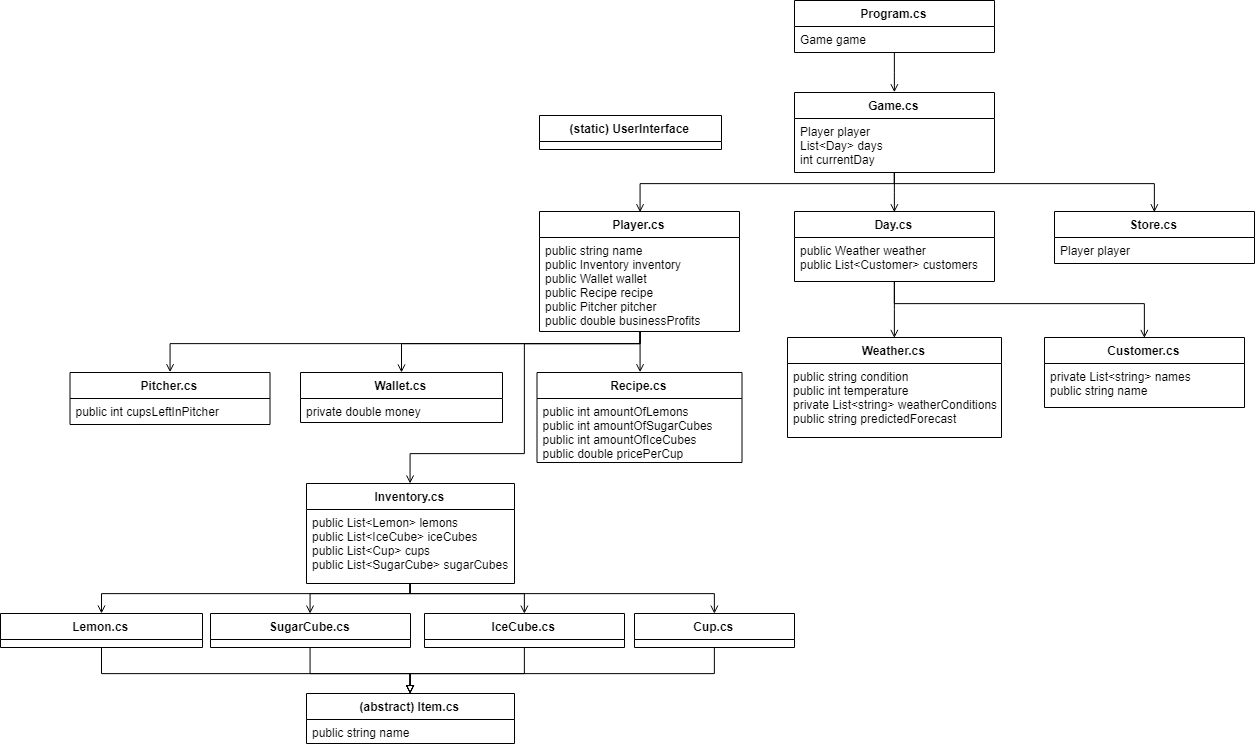

The diagram above was exported from draw.io. Its source (the exported page's mxGraphModel, read from the mxfile embedded in the PNG):
<mxGraphModel dx="2293" dy="827" grid="1" gridSize="10" guides="1" tooltips="1" connect="1" arrows="1" fold="1" page="1" pageScale="1" pageWidth="850" pageHeight="1100" background="#ffffff" math="0" shadow="0">
  <root>
    <mxCell id="0" />
    <mxCell id="1" parent="0" />
    <mxCell id="XN-5PXQ91AgrwxjzMPeG-18" style="edgeStyle=orthogonalEdgeStyle;rounded=0;orthogonalLoop=1;jettySize=auto;html=1;entryX=0.5;entryY=0;entryDx=0;entryDy=0;endArrow=open;endFill=0;" edge="1" parent="1" source="8p8fmn5_4PhFlhrzoAUZ-7" target="8p8fmn5_4PhFlhrzoAUZ-15">
      <mxGeometry relative="1" as="geometry" />
    </mxCell>
    <mxCell id="8p8fmn5_4PhFlhrzoAUZ-7" value="Program.cs" style="swimlane;fontStyle=1;align=center;verticalAlign=top;childLayout=stackLayout;horizontal=1;startSize=26;horizontalStack=0;resizeParent=1;resizeParentMax=0;resizeLast=0;collapsible=1;marginBottom=0;" parent="1" vertex="1">
      <mxGeometry x="330" y="37" width="200" height="52" as="geometry" />
    </mxCell>
    <mxCell id="8p8fmn5_4PhFlhrzoAUZ-8" value="Game game" style="text;strokeColor=none;fillColor=none;align=left;verticalAlign=top;spacingLeft=4;spacingRight=4;overflow=hidden;rotatable=0;points=[[0,0.5],[1,0.5]];portConstraint=eastwest;" parent="8p8fmn5_4PhFlhrzoAUZ-7" vertex="1">
      <mxGeometry y="26" width="200" height="26" as="geometry" />
    </mxCell>
    <mxCell id="XN-5PXQ91AgrwxjzMPeG-19" style="edgeStyle=orthogonalEdgeStyle;rounded=0;orthogonalLoop=1;jettySize=auto;html=1;entryX=0.5;entryY=0;entryDx=0;entryDy=0;endArrow=open;endFill=0;" edge="1" parent="1" source="8p8fmn5_4PhFlhrzoAUZ-15" target="dgqKaFg6HKd0fvsDpfMX-5">
      <mxGeometry relative="1" as="geometry" />
    </mxCell>
    <mxCell id="XN-5PXQ91AgrwxjzMPeG-20" style="edgeStyle=orthogonalEdgeStyle;rounded=0;orthogonalLoop=1;jettySize=auto;html=1;entryX=0.5;entryY=0;entryDx=0;entryDy=0;endArrow=open;endFill=0;" edge="1" parent="1" source="8p8fmn5_4PhFlhrzoAUZ-15" target="dgqKaFg6HKd0fvsDpfMX-1">
      <mxGeometry relative="1" as="geometry">
        <Array as="points">
          <mxPoint x="430" y="220" />
          <mxPoint x="176" y="220" />
        </Array>
      </mxGeometry>
    </mxCell>
    <mxCell id="XN-5PXQ91AgrwxjzMPeG-21" style="edgeStyle=orthogonalEdgeStyle;rounded=0;orthogonalLoop=1;jettySize=auto;html=1;entryX=0.5;entryY=0;entryDx=0;entryDy=0;endArrow=open;endFill=0;" edge="1" parent="1" source="8p8fmn5_4PhFlhrzoAUZ-15" target="dgqKaFg6HKd0fvsDpfMX-16">
      <mxGeometry relative="1" as="geometry">
        <Array as="points">
          <mxPoint x="430" y="220" />
          <mxPoint x="690" y="220" />
        </Array>
      </mxGeometry>
    </mxCell>
    <mxCell id="8p8fmn5_4PhFlhrzoAUZ-15" value="Game.cs" style="swimlane;fontStyle=1;align=center;verticalAlign=top;childLayout=stackLayout;horizontal=1;startSize=26;horizontalStack=0;resizeParent=1;resizeParentMax=0;resizeLast=0;collapsible=1;marginBottom=0;" parent="1" vertex="1">
      <mxGeometry x="330" y="129" width="200" height="80" as="geometry" />
    </mxCell>
    <mxCell id="8p8fmn5_4PhFlhrzoAUZ-16" value="Player player&#10;List&lt;Day&gt; days&#10;int currentDay" style="text;strokeColor=none;fillColor=none;align=left;verticalAlign=top;spacingLeft=4;spacingRight=4;overflow=hidden;rotatable=0;points=[[0,0.5],[1,0.5]];portConstraint=eastwest;" parent="8p8fmn5_4PhFlhrzoAUZ-15" vertex="1">
      <mxGeometry y="26" width="200" height="54" as="geometry" />
    </mxCell>
    <mxCell id="8p8fmn5_4PhFlhrzoAUZ-20" value="(static) UserInterface" style="swimlane;fontStyle=1;align=center;verticalAlign=top;childLayout=stackLayout;horizontal=1;startSize=26;horizontalStack=0;resizeParent=1;resizeParentMax=0;resizeLast=0;collapsible=1;marginBottom=0;" parent="1" vertex="1">
      <mxGeometry x="75" y="152" width="182" height="34" as="geometry" />
    </mxCell>
    <mxCell id="XN-5PXQ91AgrwxjzMPeG-22" style="edgeStyle=orthogonalEdgeStyle;rounded=0;orthogonalLoop=1;jettySize=auto;html=1;entryX=0.5;entryY=0;entryDx=0;entryDy=0;endArrow=open;endFill=0;" edge="1" parent="1" source="dgqKaFg6HKd0fvsDpfMX-1" target="QuVaE-0BSoR7tpnU4nRY-6">
      <mxGeometry relative="1" as="geometry">
        <Array as="points">
          <mxPoint x="176" y="380" />
          <mxPoint x="-294" y="380" />
        </Array>
      </mxGeometry>
    </mxCell>
    <mxCell id="XN-5PXQ91AgrwxjzMPeG-23" style="edgeStyle=orthogonalEdgeStyle;rounded=0;orthogonalLoop=1;jettySize=auto;html=1;endArrow=open;endFill=0;" edge="1" parent="1" source="dgqKaFg6HKd0fvsDpfMX-1" target="dgqKaFg6HKd0fvsDpfMX-22">
      <mxGeometry relative="1" as="geometry">
        <Array as="points">
          <mxPoint x="176" y="380" />
          <mxPoint x="-63" y="380" />
        </Array>
      </mxGeometry>
    </mxCell>
    <mxCell id="XN-5PXQ91AgrwxjzMPeG-24" style="edgeStyle=orthogonalEdgeStyle;rounded=0;orthogonalLoop=1;jettySize=auto;html=1;entryX=0.5;entryY=0;entryDx=0;entryDy=0;endArrow=open;endFill=0;" edge="1" parent="1" source="dgqKaFg6HKd0fvsDpfMX-1" target="QuVaE-0BSoR7tpnU4nRY-1">
      <mxGeometry relative="1" as="geometry">
        <Array as="points">
          <mxPoint x="175" y="409" />
          <mxPoint x="175" y="409" />
        </Array>
      </mxGeometry>
    </mxCell>
    <mxCell id="XN-5PXQ91AgrwxjzMPeG-26" style="edgeStyle=orthogonalEdgeStyle;rounded=0;orthogonalLoop=1;jettySize=auto;html=1;endArrow=open;endFill=0;" edge="1" parent="1" source="dgqKaFg6HKd0fvsDpfMX-1" target="0kBoPJpM3YiYq68xosPJ-1">
      <mxGeometry relative="1" as="geometry">
        <Array as="points">
          <mxPoint x="175" y="380" />
          <mxPoint x="60" y="380" />
          <mxPoint x="60" y="490" />
          <mxPoint x="-54" y="490" />
        </Array>
      </mxGeometry>
    </mxCell>
    <mxCell id="dgqKaFg6HKd0fvsDpfMX-1" value="Player.cs" style="swimlane;fontStyle=1;align=center;verticalAlign=top;childLayout=stackLayout;horizontal=1;startSize=26;horizontalStack=0;resizeParent=1;resizeParentMax=0;resizeLast=0;collapsible=1;marginBottom=0;" parent="1" vertex="1">
      <mxGeometry x="75" y="248" width="200" height="120" as="geometry" />
    </mxCell>
    <mxCell id="dgqKaFg6HKd0fvsDpfMX-2" value="public string name&#10;public Inventory inventory&#10;public Wallet wallet&#10;public Recipe recipe&#10;public Pitcher pitcher&#10;public double businessProfits&#10;" style="text;strokeColor=none;fillColor=none;align=left;verticalAlign=top;spacingLeft=4;spacingRight=4;overflow=hidden;rotatable=0;points=[[0,0.5],[1,0.5]];portConstraint=eastwest;" parent="dgqKaFg6HKd0fvsDpfMX-1" vertex="1">
      <mxGeometry y="26" width="200" height="94" as="geometry" />
    </mxCell>
    <mxCell id="XN-5PXQ91AgrwxjzMPeG-35" style="edgeStyle=orthogonalEdgeStyle;rounded=0;orthogonalLoop=1;jettySize=auto;html=1;entryX=0.5;entryY=0;entryDx=0;entryDy=0;endArrow=open;endFill=0;" edge="1" parent="1" source="dgqKaFg6HKd0fvsDpfMX-5" target="dgqKaFg6HKd0fvsDpfMX-27">
      <mxGeometry relative="1" as="geometry" />
    </mxCell>
    <mxCell id="XN-5PXQ91AgrwxjzMPeG-36" style="edgeStyle=orthogonalEdgeStyle;rounded=0;orthogonalLoop=1;jettySize=auto;html=1;entryX=0.5;entryY=0;entryDx=0;entryDy=0;endArrow=open;endFill=0;" edge="1" parent="1" source="dgqKaFg6HKd0fvsDpfMX-5" target="QuVaE-0BSoR7tpnU4nRY-12">
      <mxGeometry relative="1" as="geometry">
        <Array as="points">
          <mxPoint x="430" y="340" />
          <mxPoint x="680" y="340" />
        </Array>
      </mxGeometry>
    </mxCell>
    <mxCell id="dgqKaFg6HKd0fvsDpfMX-5" value="Day.cs" style="swimlane;fontStyle=1;align=center;verticalAlign=top;childLayout=stackLayout;horizontal=1;startSize=26;horizontalStack=0;resizeParent=1;resizeParentMax=0;resizeLast=0;collapsible=1;marginBottom=0;" parent="1" vertex="1">
      <mxGeometry x="330" y="248" width="200" height="70" as="geometry" />
    </mxCell>
    <mxCell id="dgqKaFg6HKd0fvsDpfMX-6" value="public Weather weather&#10;public List&lt;Customer&gt; customers" style="text;strokeColor=none;fillColor=none;align=left;verticalAlign=top;spacingLeft=4;spacingRight=4;overflow=hidden;rotatable=0;points=[[0,0.5],[1,0.5]];portConstraint=eastwest;" parent="dgqKaFg6HKd0fvsDpfMX-5" vertex="1">
      <mxGeometry y="26" width="200" height="44" as="geometry" />
    </mxCell>
    <mxCell id="dgqKaFg6HKd0fvsDpfMX-9" value="(abstract) Item.cs" style="swimlane;fontStyle=1;align=center;verticalAlign=top;childLayout=stackLayout;horizontal=1;startSize=26;horizontalStack=0;resizeParent=1;resizeParentMax=0;resizeLast=0;collapsible=1;marginBottom=0;" parent="1" vertex="1">
      <mxGeometry x="-158" y="730" width="208" height="50" as="geometry" />
    </mxCell>
    <mxCell id="dgqKaFg6HKd0fvsDpfMX-10" value="public string name" style="text;strokeColor=none;fillColor=none;align=left;verticalAlign=top;spacingLeft=4;spacingRight=4;overflow=hidden;rotatable=0;points=[[0,0.5],[1,0.5]];portConstraint=eastwest;" parent="dgqKaFg6HKd0fvsDpfMX-9" vertex="1">
      <mxGeometry y="26" width="208" height="24" as="geometry" />
    </mxCell>
    <mxCell id="dgqKaFg6HKd0fvsDpfMX-16" value="Store.cs" style="swimlane;fontStyle=1;align=center;verticalAlign=top;childLayout=stackLayout;horizontal=1;startSize=26;horizontalStack=0;resizeParent=1;resizeParentMax=0;resizeLast=0;collapsible=1;marginBottom=0;" parent="1" vertex="1">
      <mxGeometry x="590" y="248" width="200" height="52" as="geometry" />
    </mxCell>
    <mxCell id="dgqKaFg6HKd0fvsDpfMX-17" value="Player player" style="text;strokeColor=none;fillColor=none;align=left;verticalAlign=top;spacingLeft=4;spacingRight=4;overflow=hidden;rotatable=0;points=[[0,0.5],[1,0.5]];portConstraint=eastwest;" parent="dgqKaFg6HKd0fvsDpfMX-16" vertex="1">
      <mxGeometry y="26" width="200" height="26" as="geometry" />
    </mxCell>
    <mxCell id="dgqKaFg6HKd0fvsDpfMX-22" value="Wallet.cs" style="swimlane;fontStyle=1;align=center;verticalAlign=top;childLayout=stackLayout;horizontal=1;startSize=26;horizontalStack=0;resizeParent=1;resizeParentMax=0;resizeLast=0;collapsible=1;marginBottom=0;" parent="1" vertex="1">
      <mxGeometry x="-164" y="409" width="202" height="50" as="geometry" />
    </mxCell>
    <mxCell id="dgqKaFg6HKd0fvsDpfMX-23" value="private double money" style="text;strokeColor=none;fillColor=none;align=left;verticalAlign=top;spacingLeft=4;spacingRight=4;overflow=hidden;rotatable=0;points=[[0,0.5],[1,0.5]];portConstraint=eastwest;" parent="dgqKaFg6HKd0fvsDpfMX-22" vertex="1">
      <mxGeometry y="26" width="202" height="24" as="geometry" />
    </mxCell>
    <mxCell id="dgqKaFg6HKd0fvsDpfMX-27" value="Weather.cs" style="swimlane;fontStyle=1;align=center;verticalAlign=top;childLayout=stackLayout;horizontal=1;startSize=26;horizontalStack=0;resizeParent=1;resizeParentMax=0;resizeLast=0;collapsible=1;marginBottom=0;" parent="1" vertex="1">
      <mxGeometry x="323" y="374" width="214" height="100" as="geometry" />
    </mxCell>
    <mxCell id="dgqKaFg6HKd0fvsDpfMX-28" value="public string condition&#10;public int temperature&#10;private List&lt;string&gt; weatherConditions&#10;public string predictedForecast" style="text;strokeColor=none;fillColor=none;align=left;verticalAlign=top;spacingLeft=4;spacingRight=4;overflow=hidden;rotatable=0;points=[[0,0.5],[1,0.5]];portConstraint=eastwest;" parent="dgqKaFg6HKd0fvsDpfMX-27" vertex="1">
      <mxGeometry y="26" width="214" height="74" as="geometry" />
    </mxCell>
    <mxCell id="XN-5PXQ91AgrwxjzMPeG-33" style="edgeStyle=orthogonalEdgeStyle;rounded=0;orthogonalLoop=1;jettySize=auto;html=1;entryX=0.5;entryY=0;entryDx=0;entryDy=0;endArrow=block;endFill=0;" edge="1" parent="1" source="dgqKaFg6HKd0fvsDpfMX-31" target="dgqKaFg6HKd0fvsDpfMX-9">
      <mxGeometry relative="1" as="geometry">
        <Array as="points">
          <mxPoint x="-363" y="710" />
          <mxPoint x="-54" y="710" />
        </Array>
      </mxGeometry>
    </mxCell>
    <mxCell id="dgqKaFg6HKd0fvsDpfMX-31" value="Lemon.cs" style="swimlane;fontStyle=1;align=center;verticalAlign=top;childLayout=stackLayout;horizontal=1;startSize=26;horizontalStack=0;resizeParent=1;resizeParentMax=0;resizeLast=0;collapsible=1;marginBottom=0;" parent="1" vertex="1">
      <mxGeometry x="-464" y="650" width="202" height="34" as="geometry" />
    </mxCell>
    <mxCell id="XN-5PXQ91AgrwxjzMPeG-32" style="edgeStyle=orthogonalEdgeStyle;rounded=0;orthogonalLoop=1;jettySize=auto;html=1;entryX=0.5;entryY=0;entryDx=0;entryDy=0;endArrow=block;endFill=0;" edge="1" parent="1" source="dgqKaFg6HKd0fvsDpfMX-35" target="dgqKaFg6HKd0fvsDpfMX-9">
      <mxGeometry relative="1" as="geometry">
        <Array as="points">
          <mxPoint x="-154" y="710" />
          <mxPoint x="-54" y="710" />
        </Array>
      </mxGeometry>
    </mxCell>
    <mxCell id="dgqKaFg6HKd0fvsDpfMX-35" value="SugarCube.cs" style="swimlane;fontStyle=1;align=center;verticalAlign=top;childLayout=stackLayout;horizontal=1;startSize=26;horizontalStack=0;resizeParent=1;resizeParentMax=0;resizeLast=0;collapsible=1;marginBottom=0;" parent="1" vertex="1">
      <mxGeometry x="-254" y="650" width="200" height="34" as="geometry" />
    </mxCell>
    <mxCell id="XN-5PXQ91AgrwxjzMPeG-31" style="edgeStyle=orthogonalEdgeStyle;rounded=0;orthogonalLoop=1;jettySize=auto;html=1;entryX=0.5;entryY=0;entryDx=0;entryDy=0;endArrow=block;endFill=0;" edge="1" parent="1" source="dgqKaFg6HKd0fvsDpfMX-39" target="dgqKaFg6HKd0fvsDpfMX-9">
      <mxGeometry relative="1" as="geometry">
        <Array as="points">
          <mxPoint x="60" y="710" />
          <mxPoint x="-54" y="710" />
        </Array>
      </mxGeometry>
    </mxCell>
    <mxCell id="dgqKaFg6HKd0fvsDpfMX-39" value="IceCube.cs" style="swimlane;fontStyle=1;align=center;verticalAlign=top;childLayout=stackLayout;horizontal=1;startSize=26;horizontalStack=0;resizeParent=1;resizeParentMax=0;resizeLast=0;collapsible=1;marginBottom=0;" parent="1" vertex="1">
      <mxGeometry x="-40" y="650" width="200" height="34" as="geometry" />
    </mxCell>
    <mxCell id="XN-5PXQ91AgrwxjzMPeG-34" style="edgeStyle=orthogonalEdgeStyle;rounded=0;orthogonalLoop=1;jettySize=auto;html=1;entryX=0.5;entryY=0;entryDx=0;entryDy=0;endArrow=block;endFill=0;" edge="1" parent="1" source="dgqKaFg6HKd0fvsDpfMX-43" target="dgqKaFg6HKd0fvsDpfMX-9">
      <mxGeometry relative="1" as="geometry">
        <Array as="points">
          <mxPoint x="250" y="710" />
          <mxPoint x="-54" y="710" />
        </Array>
      </mxGeometry>
    </mxCell>
    <mxCell id="dgqKaFg6HKd0fvsDpfMX-43" value="Cup.cs&#10;" style="swimlane;fontStyle=1;align=center;verticalAlign=top;childLayout=stackLayout;horizontal=1;startSize=26;horizontalStack=0;resizeParent=1;resizeParentMax=0;resizeLast=0;collapsible=1;marginBottom=0;" parent="1" vertex="1">
      <mxGeometry x="170" y="650" width="160" height="34" as="geometry" />
    </mxCell>
    <mxCell id="QuVaE-0BSoR7tpnU4nRY-1" value="Recipe.cs" style="swimlane;fontStyle=1;align=center;verticalAlign=top;childLayout=stackLayout;horizontal=1;startSize=26;horizontalStack=0;resizeParent=1;resizeParentMax=0;resizeLast=0;collapsible=1;marginBottom=0;" parent="1" vertex="1">
      <mxGeometry x="72.5" y="409" width="205" height="90" as="geometry" />
    </mxCell>
    <mxCell id="QuVaE-0BSoR7tpnU4nRY-2" value="public int amountOfLemons&#10;public int amountOfSugarCubes&#10;public int amountOfIceCubes&#10;public double pricePerCup" style="text;strokeColor=none;fillColor=none;align=left;verticalAlign=top;spacingLeft=4;spacingRight=4;overflow=hidden;rotatable=0;points=[[0,0.5],[1,0.5]];portConstraint=eastwest;" parent="QuVaE-0BSoR7tpnU4nRY-1" vertex="1">
      <mxGeometry y="26" width="205" height="64" as="geometry" />
    </mxCell>
    <mxCell id="QuVaE-0BSoR7tpnU4nRY-6" value="Pitcher.cs" style="swimlane;fontStyle=1;align=center;verticalAlign=top;childLayout=stackLayout;horizontal=1;startSize=26;horizontalStack=0;resizeParent=1;resizeParentMax=0;resizeLast=0;collapsible=1;marginBottom=0;" parent="1" vertex="1">
      <mxGeometry x="-394.5" y="409" width="200" height="52" as="geometry" />
    </mxCell>
    <mxCell id="QuVaE-0BSoR7tpnU4nRY-7" value="public int cupsLeftInPitcher" style="text;strokeColor=none;fillColor=none;align=left;verticalAlign=top;spacingLeft=4;spacingRight=4;overflow=hidden;rotatable=0;points=[[0,0.5],[1,0.5]];portConstraint=eastwest;" parent="QuVaE-0BSoR7tpnU4nRY-6" vertex="1">
      <mxGeometry y="26" width="200" height="26" as="geometry" />
    </mxCell>
    <mxCell id="QuVaE-0BSoR7tpnU4nRY-12" value="Customer.cs" style="swimlane;fontStyle=1;align=center;verticalAlign=top;childLayout=stackLayout;horizontal=1;startSize=26;horizontalStack=0;resizeParent=1;resizeParentMax=0;resizeLast=0;collapsible=1;marginBottom=0;" parent="1" vertex="1">
      <mxGeometry x="580" y="374" width="200" height="70" as="geometry" />
    </mxCell>
    <mxCell id="QuVaE-0BSoR7tpnU4nRY-13" value="private List&lt;string&gt; names&#10;public string name" style="text;strokeColor=none;fillColor=none;align=left;verticalAlign=top;spacingLeft=4;spacingRight=4;overflow=hidden;rotatable=0;points=[[0,0.5],[1,0.5]];portConstraint=eastwest;" parent="QuVaE-0BSoR7tpnU4nRY-12" vertex="1">
      <mxGeometry y="26" width="200" height="44" as="geometry" />
    </mxCell>
    <mxCell id="XN-5PXQ91AgrwxjzMPeG-27" style="edgeStyle=orthogonalEdgeStyle;rounded=0;orthogonalLoop=1;jettySize=auto;html=1;entryX=0.5;entryY=0;entryDx=0;entryDy=0;endArrow=open;endFill=0;" edge="1" parent="1" source="0kBoPJpM3YiYq68xosPJ-1" target="dgqKaFg6HKd0fvsDpfMX-35">
      <mxGeometry relative="1" as="geometry">
        <Array as="points">
          <mxPoint x="-54" y="630" />
          <mxPoint x="-154" y="630" />
        </Array>
      </mxGeometry>
    </mxCell>
    <mxCell id="XN-5PXQ91AgrwxjzMPeG-28" style="edgeStyle=orthogonalEdgeStyle;rounded=0;orthogonalLoop=1;jettySize=auto;html=1;entryX=0.5;entryY=0;entryDx=0;entryDy=0;endArrow=open;endFill=0;" edge="1" parent="1" source="0kBoPJpM3YiYq68xosPJ-1" target="dgqKaFg6HKd0fvsDpfMX-39">
      <mxGeometry relative="1" as="geometry">
        <Array as="points">
          <mxPoint x="-54" y="630" />
          <mxPoint x="60" y="630" />
        </Array>
      </mxGeometry>
    </mxCell>
    <mxCell id="XN-5PXQ91AgrwxjzMPeG-29" style="edgeStyle=orthogonalEdgeStyle;rounded=0;orthogonalLoop=1;jettySize=auto;html=1;entryX=0.5;entryY=0;entryDx=0;entryDy=0;endArrow=open;endFill=0;" edge="1" parent="1" source="0kBoPJpM3YiYq68xosPJ-1" target="dgqKaFg6HKd0fvsDpfMX-43">
      <mxGeometry relative="1" as="geometry">
        <Array as="points">
          <mxPoint x="-54" y="630" />
          <mxPoint x="250" y="630" />
        </Array>
      </mxGeometry>
    </mxCell>
    <mxCell id="XN-5PXQ91AgrwxjzMPeG-30" style="edgeStyle=orthogonalEdgeStyle;rounded=0;orthogonalLoop=1;jettySize=auto;html=1;endArrow=open;endFill=0;" edge="1" parent="1" source="0kBoPJpM3YiYq68xosPJ-1" target="dgqKaFg6HKd0fvsDpfMX-31">
      <mxGeometry relative="1" as="geometry">
        <Array as="points">
          <mxPoint x="-54" y="630" />
          <mxPoint x="-363" y="630" />
        </Array>
      </mxGeometry>
    </mxCell>
    <mxCell id="0kBoPJpM3YiYq68xosPJ-1" value="Inventory.cs" style="swimlane;fontStyle=1;align=center;verticalAlign=top;childLayout=stackLayout;horizontal=1;startSize=26;horizontalStack=0;resizeParent=1;resizeParentMax=0;resizeLast=0;collapsible=1;marginBottom=0;" parent="1" vertex="1">
      <mxGeometry x="-158" y="520" width="208" height="100" as="geometry" />
    </mxCell>
    <mxCell id="0kBoPJpM3YiYq68xosPJ-2" value="public List&lt;Lemon&gt; lemons&#10;public List&lt;IceCube&gt; iceCubes&#10;public List&lt;Cup&gt; cups&#10;public List&lt;SugarCube&gt; sugarCubes" style="text;strokeColor=none;fillColor=none;align=left;verticalAlign=top;spacingLeft=4;spacingRight=4;overflow=hidden;rotatable=0;points=[[0,0.5],[1,0.5]];portConstraint=eastwest;" parent="0kBoPJpM3YiYq68xosPJ-1" vertex="1">
      <mxGeometry y="26" width="208" height="74" as="geometry" />
    </mxCell>
  </root>
</mxGraphModel>